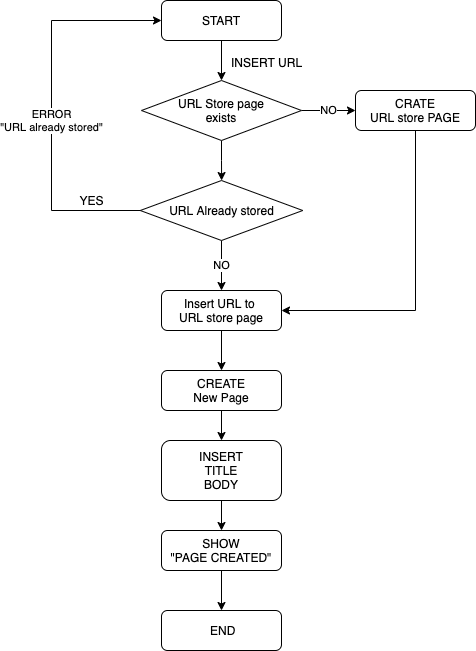

The diagram above was exported from draw.io. Its source (the exported page's mxGraphModel, read from the mxfile embedded in the PNG):
<mxGraphModel dx="1426" dy="857" grid="1" gridSize="10" guides="1" tooltips="1" connect="1" arrows="1" fold="1" page="1" pageScale="1" pageWidth="827" pageHeight="1169" math="0" shadow="0">
  <root>
    <mxCell id="WIyWlLk6GJQsqaUBKTNV-0" />
    <mxCell id="WIyWlLk6GJQsqaUBKTNV-1" parent="WIyWlLk6GJQsqaUBKTNV-0" />
    <mxCell id="tiTbED7pdvHRr6nAwzzO-3" style="edgeStyle=orthogonalEdgeStyle;rounded=0;orthogonalLoop=1;jettySize=auto;html=1;exitX=0.5;exitY=1;exitDx=0;exitDy=0;entryX=0.5;entryY=0;entryDx=0;entryDy=0;" edge="1" parent="WIyWlLk6GJQsqaUBKTNV-1" source="WIyWlLk6GJQsqaUBKTNV-3" target="tiTbED7pdvHRr6nAwzzO-2">
      <mxGeometry relative="1" as="geometry" />
    </mxCell>
    <mxCell id="WIyWlLk6GJQsqaUBKTNV-3" value="START" style="rounded=1;whiteSpace=wrap;html=1;fontSize=12;glass=0;strokeWidth=1;shadow=0;" parent="WIyWlLk6GJQsqaUBKTNV-1" vertex="1">
      <mxGeometry x="360" y="80" width="120" height="40" as="geometry" />
    </mxCell>
    <mxCell id="tiTbED7pdvHRr6nAwzzO-18" style="edgeStyle=orthogonalEdgeStyle;rounded=0;orthogonalLoop=1;jettySize=auto;html=1;exitX=0.5;exitY=1;exitDx=0;exitDy=0;entryX=1;entryY=0.5;entryDx=0;entryDy=0;" edge="1" parent="WIyWlLk6GJQsqaUBKTNV-1" source="WIyWlLk6GJQsqaUBKTNV-12" target="tiTbED7pdvHRr6nAwzzO-13">
      <mxGeometry relative="1" as="geometry" />
    </mxCell>
    <mxCell id="WIyWlLk6GJQsqaUBKTNV-12" value="CRATE&lt;br&gt;URL store PAGE" style="rounded=1;whiteSpace=wrap;html=1;fontSize=12;glass=0;strokeWidth=1;shadow=0;" parent="WIyWlLk6GJQsqaUBKTNV-1" vertex="1">
      <mxGeometry x="554" y="170" width="120" height="40" as="geometry" />
    </mxCell>
    <mxCell id="tiTbED7pdvHRr6nAwzzO-0" value="INSERT URL" style="text;html=1;align=center;verticalAlign=middle;resizable=0;points=[];autosize=1;strokeColor=none;" vertex="1" parent="WIyWlLk6GJQsqaUBKTNV-1">
      <mxGeometry x="420" y="132" width="90" height="20" as="geometry" />
    </mxCell>
    <mxCell id="tiTbED7pdvHRr6nAwzzO-4" value="NO" style="edgeStyle=orthogonalEdgeStyle;rounded=0;orthogonalLoop=1;jettySize=auto;html=1;exitX=1;exitY=0.5;exitDx=0;exitDy=0;entryX=0;entryY=0.5;entryDx=0;entryDy=0;" edge="1" parent="WIyWlLk6GJQsqaUBKTNV-1" source="tiTbED7pdvHRr6nAwzzO-2" target="WIyWlLk6GJQsqaUBKTNV-12">
      <mxGeometry relative="1" as="geometry" />
    </mxCell>
    <mxCell id="tiTbED7pdvHRr6nAwzzO-11" style="edgeStyle=orthogonalEdgeStyle;rounded=0;orthogonalLoop=1;jettySize=auto;html=1;exitX=0.5;exitY=1;exitDx=0;exitDy=0;" edge="1" parent="WIyWlLk6GJQsqaUBKTNV-1" source="tiTbED7pdvHRr6nAwzzO-2" target="tiTbED7pdvHRr6nAwzzO-5">
      <mxGeometry relative="1" as="geometry" />
    </mxCell>
    <mxCell id="tiTbED7pdvHRr6nAwzzO-2" value="URL Store page&lt;br&gt;exists" style="rhombus;whiteSpace=wrap;html=1;" vertex="1" parent="WIyWlLk6GJQsqaUBKTNV-1">
      <mxGeometry x="340" y="160" width="160" height="60" as="geometry" />
    </mxCell>
    <mxCell id="tiTbED7pdvHRr6nAwzzO-16" value="ERROR&lt;br&gt;&quot;URL already stored&quot;" style="edgeStyle=orthogonalEdgeStyle;rounded=0;orthogonalLoop=1;jettySize=auto;html=1;exitX=0;exitY=0.5;exitDx=0;exitDy=0;entryX=0;entryY=0.5;entryDx=0;entryDy=0;" edge="1" parent="WIyWlLk6GJQsqaUBKTNV-1" source="tiTbED7pdvHRr6nAwzzO-5" target="WIyWlLk6GJQsqaUBKTNV-3">
      <mxGeometry x="-0.0804" relative="1" as="geometry">
        <Array as="points">
          <mxPoint x="250" y="290" />
          <mxPoint x="250" y="100" />
        </Array>
        <mxPoint as="offset" />
      </mxGeometry>
    </mxCell>
    <mxCell id="tiTbED7pdvHRr6nAwzzO-17" value="NO" style="edgeStyle=orthogonalEdgeStyle;rounded=0;orthogonalLoop=1;jettySize=auto;html=1;exitX=0.5;exitY=1;exitDx=0;exitDy=0;entryX=0.5;entryY=0;entryDx=0;entryDy=0;" edge="1" parent="WIyWlLk6GJQsqaUBKTNV-1" source="tiTbED7pdvHRr6nAwzzO-5" target="tiTbED7pdvHRr6nAwzzO-13">
      <mxGeometry relative="1" as="geometry" />
    </mxCell>
    <mxCell id="tiTbED7pdvHRr6nAwzzO-5" value="URL Already stored" style="rhombus;whiteSpace=wrap;html=1;" vertex="1" parent="WIyWlLk6GJQsqaUBKTNV-1">
      <mxGeometry x="338.75" y="260" width="162.5" height="60" as="geometry" />
    </mxCell>
    <mxCell id="tiTbED7pdvHRr6nAwzzO-25" style="edgeStyle=orthogonalEdgeStyle;rounded=0;orthogonalLoop=1;jettySize=auto;html=1;exitX=0.5;exitY=1;exitDx=0;exitDy=0;entryX=0.5;entryY=0;entryDx=0;entryDy=0;" edge="1" parent="WIyWlLk6GJQsqaUBKTNV-1" source="tiTbED7pdvHRr6nAwzzO-13" target="tiTbED7pdvHRr6nAwzzO-23">
      <mxGeometry relative="1" as="geometry" />
    </mxCell>
    <mxCell id="tiTbED7pdvHRr6nAwzzO-13" value="Insert URL to &lt;br&gt;URL store page" style="rounded=1;whiteSpace=wrap;html=1;fontSize=12;glass=0;strokeWidth=1;shadow=0;" vertex="1" parent="WIyWlLk6GJQsqaUBKTNV-1">
      <mxGeometry x="360" y="370" width="120" height="40" as="geometry" />
    </mxCell>
    <mxCell id="tiTbED7pdvHRr6nAwzzO-20" value="YES" style="text;html=1;align=center;verticalAlign=middle;resizable=0;points=[];autosize=1;strokeColor=none;" vertex="1" parent="WIyWlLk6GJQsqaUBKTNV-1">
      <mxGeometry x="270" y="270" width="40" height="20" as="geometry" />
    </mxCell>
    <mxCell id="tiTbED7pdvHRr6nAwzzO-27" style="edgeStyle=orthogonalEdgeStyle;rounded=0;orthogonalLoop=1;jettySize=auto;html=1;exitX=0.5;exitY=1;exitDx=0;exitDy=0;entryX=0.5;entryY=0;entryDx=0;entryDy=0;" edge="1" parent="WIyWlLk6GJQsqaUBKTNV-1" source="tiTbED7pdvHRr6nAwzzO-23" target="tiTbED7pdvHRr6nAwzzO-26">
      <mxGeometry relative="1" as="geometry" />
    </mxCell>
    <mxCell id="tiTbED7pdvHRr6nAwzzO-23" value="CREATE&lt;br&gt;New Page" style="rounded=1;whiteSpace=wrap;html=1;fontSize=12;glass=0;strokeWidth=1;shadow=0;" vertex="1" parent="WIyWlLk6GJQsqaUBKTNV-1">
      <mxGeometry x="360" y="450" width="120" height="40" as="geometry" />
    </mxCell>
    <mxCell id="tiTbED7pdvHRr6nAwzzO-29" style="edgeStyle=orthogonalEdgeStyle;rounded=0;orthogonalLoop=1;jettySize=auto;html=1;exitX=0.5;exitY=1;exitDx=0;exitDy=0;entryX=0.5;entryY=0;entryDx=0;entryDy=0;" edge="1" parent="WIyWlLk6GJQsqaUBKTNV-1" source="tiTbED7pdvHRr6nAwzzO-26" target="tiTbED7pdvHRr6nAwzzO-28">
      <mxGeometry relative="1" as="geometry" />
    </mxCell>
    <mxCell id="tiTbED7pdvHRr6nAwzzO-26" value="INSERT&lt;br&gt;TITLE&lt;br&gt;BODY" style="rounded=1;whiteSpace=wrap;html=1;fontSize=12;glass=0;strokeWidth=1;shadow=0;" vertex="1" parent="WIyWlLk6GJQsqaUBKTNV-1">
      <mxGeometry x="360" y="520" width="120" height="60" as="geometry" />
    </mxCell>
    <mxCell id="tiTbED7pdvHRr6nAwzzO-33" style="edgeStyle=orthogonalEdgeStyle;rounded=0;orthogonalLoop=1;jettySize=auto;html=1;exitX=0.5;exitY=1;exitDx=0;exitDy=0;entryX=0.5;entryY=0;entryDx=0;entryDy=0;" edge="1" parent="WIyWlLk6GJQsqaUBKTNV-1" source="tiTbED7pdvHRr6nAwzzO-28" target="tiTbED7pdvHRr6nAwzzO-31">
      <mxGeometry relative="1" as="geometry" />
    </mxCell>
    <mxCell id="tiTbED7pdvHRr6nAwzzO-28" value="SHOW&lt;br&gt;&quot;PAGE CREATED&quot;" style="rounded=1;whiteSpace=wrap;html=1;fontSize=12;glass=0;strokeWidth=1;shadow=0;" vertex="1" parent="WIyWlLk6GJQsqaUBKTNV-1">
      <mxGeometry x="360" y="610" width="120" height="40" as="geometry" />
    </mxCell>
    <mxCell id="tiTbED7pdvHRr6nAwzzO-31" value="&amp;nbsp;END" style="rounded=1;whiteSpace=wrap;html=1;fontSize=12;glass=0;strokeWidth=1;shadow=0;" vertex="1" parent="WIyWlLk6GJQsqaUBKTNV-1">
      <mxGeometry x="360" y="690" width="120" height="40" as="geometry" />
    </mxCell>
  </root>
</mxGraphModel>